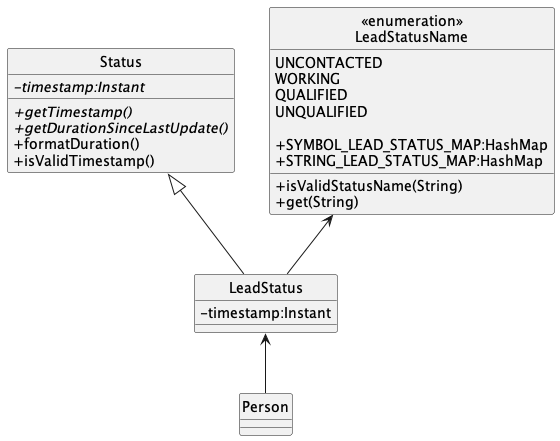

The diagram above was rendered by PlantUML. Its source (embedded in the PNG):
@startuml
skinparam classAttributeIconSize 0
hide circle


class Person
class LeadStatus
abstract class Status
enum "<<enumeration>>\nLeadStatusName" as LeadStatusName

Status <|-- LeadStatus
LeadStatusName <-- LeadStatus
LeadStatus <-- Person

class Status {
//-timestamp:Instant//
//+getTimestamp()//
//+getDurationSinceLastUpdate()//
+formatDuration()
+isValidTimestamp()
}

class Person {
}

class LeadStatus {
-timestamp:Instant

}

enum LeadStatusName {
UNCONTACTED
WORKING
QUALIFIED
UNQUALIFIED

+SYMBOL_LEAD_STATUS_MAP:HashMap
+STRING_LEAD_STATUS_MAP:HashMap

+isValidStatusName(String)
+get(String)
}
@enduml